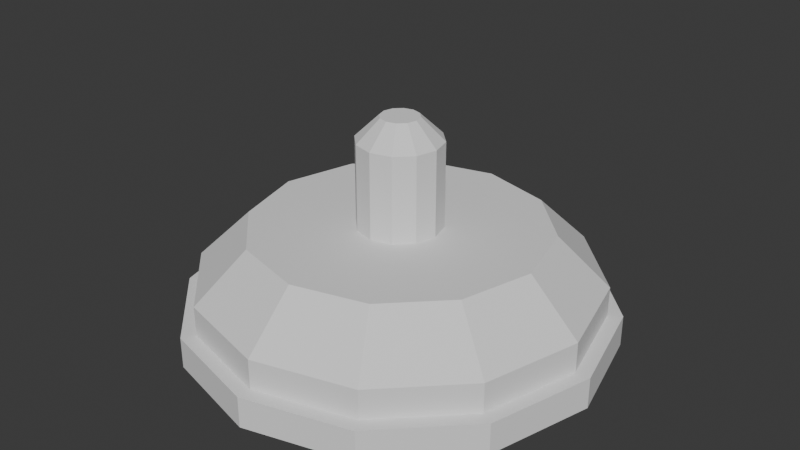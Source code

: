 # Source: big_hanging_spotlight.blend  (saved by Blender 4.3.34; exported with 4.5.12 LTS)
import bpy
from mathutils import Matrix  # noqa: F401  (used for matrix-valued properties, if any)

bpy.ops.wm.read_factory_settings(use_empty=True)
scene = bpy.context.scene
scene.name = 'Scene'

# ---- collections
col_collection = bpy.data.collections.new('Collection'); scene.collection.children.link(col_collection)

# ---- world
world_world = bpy.data.worlds.new('World'); scene.world = world_world
world_world.use_nodes = True; world_world.node_tree.nodes.clear()
_N = world_world.node_tree.nodes; _L = world_world.node_tree.links
n0 = _N.new('ShaderNodeOutputWorld'); n0.name = 'World Output'; n0.location = (300, 300)
n1 = _N.new('ShaderNodeBackground'); n1.name = 'Background'; n1.location = (10, 300)
n1.inputs[0].default_value = (0.05088, 0.05088, 0.05088, 1.0)
_L.new(n1.outputs[0], n0.inputs[0])
n0.is_active_output = True
world_world.color = (0.05088, 0.05088, 0.05088)
world_world.sun_shadow_jitter_overblur = 0.0

# ---- meshes
me_cylinder_002 = bpy.data.meshes.new('Cylinder.002')
me_cylinder_002.from_pydata([(0.0, 0.2654, -0.05), (0.0, 0.2793, -0.005788), (0.1327, 0.2298, -0.05), (0.1396, 0.2419, -0.005788), (0.2298, 0.1327, -0.05), (0.2419, 0.1396, -0.005788), (0.2654, 0.0, -0.05), (0.2793, 0.0, -0.005788), (0.2298, -0.1327, -0.05), (0.2419, -0.1396, -0.005788), (0.1327, -0.2298, -0.05), (0.1396, -0.2419, -0.005788), (0.0, -0.2654, -0.05), (0.0, -0.2793, -0.005788), (-0.1327, -0.2298, -0.05), (-0.1396, -0.2419, -0.005788), (-0.2298, -0.1327, -0.05), (-0.2419, -0.1396, -0.005788), (-0.2654, 0.0, -0.05), (-0.2793, 0.0, -0.005788), (-0.2298, 0.1327, -0.05), (-0.2419, 0.1396, -0.005788), (-0.1327, 0.2298, -0.05), (-0.1396, 0.2419, -0.005788), (0.15, 0.2598, -0.005788), (0.0, 0.3, -0.005788), (0.2598, 0.15, -0.005788), (0.3, 0.0, -0.005788), (0.2598, -0.15, -0.005788), (0.15, -0.2598, -0.005788), (0.0, -0.3, -0.005788), (-0.15, -0.2598, -0.005788), (-0.2598, -0.15, -0.005788), (-0.3, 0.0, -0.005788), (-0.2598, 0.15, -0.005788), (-0.15, 0.2598, -0.005788), (0.02961, 0.05128, 0.1063), (0.1396, 0.2419, 0.03648), (0.0, 0.2793, 0.03648), (1.653e-09, 0.05921, 0.1063), (0.05128, 0.02961, 0.1063), (0.2419, 0.1396, 0.03648), (0.05921, -2.401e-09, 0.1063), (0.2793, 0.0, 0.03648), (0.05128, -0.02961, 0.1063), (0.2419, -0.1396, 0.03648), (0.02961, -0.05128, 0.1063), (0.1396, -0.2419, 0.03648), (-3.15e-09, -0.05921, 0.1063), (0.0, -0.2793, 0.03648), (-0.02961, -0.05128, 0.1063), (-0.1396, -0.2419, 0.03648), (-0.05128, -0.02961, 0.1063), (-0.2419, -0.1396, 0.03648), (-0.05921, 2.401e-09, 0.1063), (-0.2793, 0.0, 0.03648), (-0.05128, 0.02961, 0.1063), (-0.2419, 0.1396, 0.03648), (-0.02961, 0.05128, 0.1063), (-0.1396, 0.2419, 0.03648), (0.0, 0.3, -0.05), (0.15, 0.2598, -0.05), (0.2598, 0.15, -0.05), (0.3, 0.0, -0.05), (0.2598, -0.15, -0.05), (0.15, -0.2598, -0.05), (0.0, -0.3, -0.05), (-0.15, -0.2598, -0.05), (-0.2598, -0.15, -0.05), (-0.3, 0.0, -0.05), (-0.2598, 0.15, -0.05), (-0.15, 0.2598, -0.05), (1.836e-10, 0.2654, -0.008342), (0.1327, 0.2298, -0.008342), (0.2298, 0.1327, -0.008342), (0.2654, 0.0, -0.008342), (0.2298, -0.1327, -0.008342), (0.1327, -0.2298, -0.008342), (1.836e-10, -0.2654, -0.008342), (-0.1327, -0.2298, -0.008342), (-0.2298, -0.1327, -0.008342), (-0.2654, 0.0, -0.008342), (-0.2298, 0.1327, -0.008342), (-0.1327, 0.2298, -0.008342), (1.863e-09, 0.207, 0.1063), (0.1035, 0.1793, 0.1063), (0.1793, 0.1035, 0.1063), (0.207, -1.863e-09, 0.1063), (0.1793, -0.1035, 0.1063), (0.1035, -0.1793, 0.1063), (-1.863e-09, -0.207, 0.1063), (-0.1035, -0.1793, 0.1063), (-0.1793, -0.1035, 0.1063), (-0.207, 1.863e-09, 0.1063), (-0.1793, 0.1035, 0.1063), (-0.1035, 0.1793, 0.1063), (-0.1327, 0.2298, -0.008342), (-0.2298, 0.1327, -0.008342), (-0.2654, 0.0, -0.008342), (-0.2298, -0.1327, -0.008342), (-0.1327, -0.2298, -0.008342), (1.836e-10, -0.2654, -0.008342), (0.1327, -0.2298, -0.008342), (0.2298, -0.1327, -0.008342), (0.2654, 0.0, -0.008342), (0.2298, 0.1327, -0.008342), (0.1327, 0.2298, -0.008342), (1.836e-10, 0.2654, -0.008342), (-9.08e-09, 0.05921, 0.2275), (-1.956e-08, 0.02685, 0.2588), (0.01342, 0.02325, 0.2588), (0.02961, 0.05128, 0.2275), (0.02325, 0.01342, 0.2588), (0.05128, 0.02961, 0.2275), (0.02685, 6.519e-09, 0.2588), (0.05921, -2.401e-09, 0.2275), (0.02325, -0.01342, 0.2588), (0.05128, -0.02961, 0.2275), (0.01342, -0.02325, 0.2588), (0.02961, -0.05128, 0.2275), (-1.024e-08, -0.02685, 0.2588), (-1.388e-08, -0.05921, 0.2275), (-0.01342, -0.02325, 0.2588), (-0.02961, -0.05128, 0.2275), (-0.02325, -0.01342, 0.2588), (-0.05128, -0.02961, 0.2275), (-0.02685, -6.519e-09, 0.2588), (-0.05921, 2.401e-09, 0.2275), (-0.02325, 0.01342, 0.2588), (-0.05128, 0.02961, 0.2275), (-0.01342, 0.02325, 0.2588), (-0.02961, 0.05128, 0.2275)], [], [(60, 25, 24, 61), (61, 24, 26, 62), (62, 26, 27, 63), (63, 27, 28, 64), (64, 28, 29, 65), (65, 29, 30, 66), (66, 30, 31, 67), (67, 31, 32, 68), (68, 32, 33, 69), (69, 33, 34, 70), (19, 17, 53, 55), (70, 34, 35, 71), (71, 35, 25, 60), (4, 6, 75, 74), (1, 3, 24, 25), (3, 5, 26, 24), (5, 7, 27, 26), (7, 9, 28, 27), (9, 11, 29, 28), (11, 13, 30, 29), (13, 15, 31, 30), (15, 17, 32, 31), (17, 19, 33, 32), (19, 21, 34, 33), (21, 23, 35, 34), (23, 1, 25, 35), (5, 3, 37, 41), (13, 11, 47, 49), (7, 5, 41, 43), (1, 23, 59, 38), (21, 19, 55, 57), (15, 13, 49, 51), (9, 7, 43, 45), (23, 21, 57, 59), (17, 15, 51, 53), (11, 9, 45, 47), (44, 42, 115, 117), (37, 38, 84, 85), (41, 37, 85, 86), (43, 41, 86, 87), (45, 43, 87, 88), (47, 45, 88, 89), (49, 47, 89, 90), (51, 49, 90, 91), (53, 51, 91, 92), (55, 53, 92, 93), (57, 55, 93, 94), (59, 57, 94, 95), (38, 59, 95, 84), (3, 1, 38, 37), (2, 0, 60, 61), (4, 2, 61, 62), (6, 4, 62, 63), (8, 6, 63, 64), (10, 8, 64, 65), (12, 10, 65, 66), (14, 12, 66, 67), (16, 14, 67, 68), (18, 16, 68, 69), (20, 18, 69, 70), (22, 20, 70, 71), (0, 22, 71, 60), (72, 73, 74, 75, 76, 77, 78, 79, 80, 81, 82, 83), (18, 20, 82, 81), (12, 14, 79, 78), (6, 8, 76, 75), (20, 22, 83, 82), (0, 2, 73, 72), (14, 16, 80, 79), (8, 10, 77, 76), (22, 0, 72, 83), (2, 4, 74, 73), (16, 18, 81, 80), (10, 12, 78, 77), (39, 36, 85, 84), (36, 40, 86, 85), (40, 42, 87, 86), (42, 44, 88, 87), (44, 46, 89, 88), (46, 48, 90, 89), (48, 50, 91, 90), (50, 52, 92, 91), (52, 54, 93, 92), (54, 56, 94, 93), (56, 58, 95, 94), (58, 39, 84, 95), (39, 58, 131, 108), (58, 56, 129, 131), (52, 50, 123, 125), (46, 44, 117, 119), (107, 106, 105, 104, 103, 102, 101, 100, 99, 98, 97, 96), (110, 109, 130, 128, 126, 124, 122, 120, 118, 116, 114, 112), (54, 52, 125, 127), (48, 46, 119, 121), (40, 36, 111, 113), (42, 40, 113, 115), (56, 54, 127, 129), (50, 48, 121, 123), (109, 110, 111, 108), (110, 112, 113, 111), (112, 114, 115, 113), (114, 116, 117, 115), (116, 118, 119, 117), (118, 120, 121, 119), (120, 122, 123, 121), (122, 124, 125, 123), (124, 126, 127, 125), (126, 128, 129, 127), (128, 130, 131, 129), (130, 109, 108, 131), (36, 39, 108, 111)])
_uv = me_cylinder_002.uv_layers.new(name='UVMap')
_uv.uv.foreach_set('vector', [1.0, 0.5, 1.0, 1.0, 0.9167, 1.0, 0.9167, 0.5, 0.9167, 0.5, 0.9167, 1.0, 0.8333, 1.0, 0.8333, 0.5, 0.8333, 0.5, 0.8333, 1.0, 0.75, 1.0, 0.75, 0.5, 0.75, 0.5, 0.75, 1.0, 0.6667, 1.0, 0.6667, 0.5, 0.6667, 0.5, 0.6667, 1.0, 0.5833, 1.0, 0.5833, 0.5, 0.5833, 0.5, 0.5833, 1.0, 0.5, 1.0, 0.5, 0.5, 0.5, 0.5, 0.5, 1.0, 0.4167, 1.0, 0.4167, 0.5, 0.4167, 0.5, 0.4167, 1.0, 0.3333, 1.0, 0.3333, 0.5, 0.3333, 0.5, 0.3333, 1.0, 0.25, 1.0, 0.25, 0.5, 0.25, 0.5, 0.25, 1.0, 0.1667, 1.0, 0.1667, 0.5, 0.02657, 0.25, 0.05651, 0.1383, 0.05651, 0.1383, 0.02657, 0.25, 0.1667, 0.5, 0.1667, 1.0, 0.08333, 1.0, 0.08333, 0.5, 0.08333, 0.5, 0.08333, 1.0, 7.451e-08, 1.0, 7.451e-08, 0.5, 0.9339, 0.3562, 0.9623, 0.25, 0.9623, 0.25, 0.9339, 0.3562, 0.25, 0.4734, 0.3617, 0.4435, 0.37, 0.4578, 0.25, 0.49, 0.3617, 0.4435, 0.4435, 0.3617, 0.4578, 0.37, 0.37, 0.4578, 0.4435, 0.3617, 0.4734, 0.25, 0.49, 0.25, 0.4578, 0.37, 0.4734, 0.25, 0.4435, 0.1383, 0.4578, 0.13, 0.49, 0.25, 0.4435, 0.1383, 0.3617, 0.05651, 0.37, 0.04215, 0.4578, 0.13, 0.3617, 0.05651, 0.25, 0.02657, 0.25, 0.01, 0.37, 0.04215, 0.25, 0.02657, 0.1383, 0.05651, 0.13, 0.04215, 0.25, 0.01, 0.1383, 0.05651, 0.05651, 0.1383, 0.04215, 0.13, 0.13, 0.04215, 0.05651, 0.1383, 0.02657, 0.25, 0.01, 0.25, 0.04215, 0.13, 0.02657, 0.25, 0.05651, 0.3617, 0.04215, 0.37, 0.01, 0.25, 0.05651, 0.3617, 0.1383, 0.4435, 0.13, 0.4578, 0.04215, 0.37, 0.1383, 0.4435, 0.25, 0.4734, 0.25, 0.49, 0.13, 0.4578, 0.4435, 0.3617, 0.3617, 0.4435, 0.3617, 0.4435, 0.4435, 0.3617, 0.25, 0.02657, 0.3617, 0.05651, 0.3617, 0.05651, 0.25, 0.02657, 0.4734, 0.25, 0.4435, 0.3617, 0.4435, 0.3617, 0.4734, 0.25, 0.25, 0.4734, 0.1383, 0.4435, 0.1383, 0.4435, 0.25, 0.4734, 0.05651, 0.3617, 0.02657, 0.25, 0.02657, 0.25, 0.05651, 0.3617, 0.1383, 0.05651, 0.25, 0.02657, 0.25, 0.02657, 0.1383, 0.05651, 0.4435, 0.1383, 0.4734, 0.25, 0.4734, 0.25, 0.4435, 0.1383, 0.1383, 0.4435, 0.05651, 0.3617, 0.05651, 0.3617, 0.1383, 0.4435, 0.05651, 0.1383, 0.1383, 0.05651, 0.1383, 0.05651, 0.05651, 0.1383, 0.3617, 0.05651, 0.4435, 0.1383, 0.4435, 0.1383, 0.3617, 0.05651, 0.3126, 0.2139, 0.3223, 0.25, 0.3223, 0.25, 0.3126, 0.2139, 0.3617, 0.4435, 0.25, 0.4734, 0.25, 0.4156, 0.3328, 0.3934, 0.4435, 0.3617, 0.3617, 0.4435, 0.3328, 0.3934, 0.3934, 0.3328, 0.4734, 0.25, 0.4435, 0.3617, 0.3934, 0.3328, 0.4156, 0.25, 0.4435, 0.1383, 0.4734, 0.25, 0.4156, 0.25, 0.3934, 0.1672, 0.3617, 0.05651, 0.4435, 0.1383, 0.3934, 0.1672, 0.3328, 0.1066, 0.25, 0.02657, 0.3617, 0.05651, 0.3328, 0.1066, 0.25, 0.08441, 0.1383, 0.05651, 0.25, 0.02657, 0.25, 0.08441, 0.1672, 0.1066, 0.05651, 0.1383, 0.1383, 0.05651, 0.1672, 0.1066, 0.1066, 0.1672, 0.02657, 0.25, 0.05651, 0.1383, 0.1066, 0.1672, 0.08441, 0.25, 0.05651, 0.3617, 0.02657, 0.25, 0.08441, 0.25, 0.1066, 0.3328, 0.1383, 0.4435, 0.05651, 0.3617, 0.1066, 0.3328, 0.1672, 0.3934, 0.25, 0.4734, 0.1383, 0.4435, 0.1672, 0.3934, 0.25, 0.4156, 0.3617, 0.4435, 0.25, 0.4734, 0.25, 0.4734, 0.3617, 0.4435, 0.8562, 0.4339, 0.75, 0.4623, 0.75, 0.49, 0.87, 0.4578, 0.9339, 0.3562, 0.8562, 0.4339, 0.87, 0.4578, 0.9578, 0.37, 0.9623, 0.25, 0.9339, 0.3562, 0.9578, 0.37, 0.99, 0.25, 0.9339, 0.1438, 0.9623, 0.25, 0.99, 0.25, 0.9578, 0.13, 0.8562, 0.06612, 0.9339, 0.1438, 0.9578, 0.13, 0.87, 0.04215, 0.75, 0.03767, 0.8562, 0.06612, 0.87, 0.04215, 0.75, 0.01, 0.6438, 0.06612, 0.75, 0.03767, 0.75, 0.01, 0.63, 0.04215, 0.5661, 0.1438, 0.6438, 0.06612, 0.63, 0.04215, 0.5422, 0.13, 0.5377, 0.25, 0.5661, 0.1438, 0.5422, 0.13, 0.51, 0.25, 0.5661, 0.3562, 0.5377, 0.25, 0.51, 0.25, 0.5422, 0.37, 0.6438, 0.4339, 0.5661, 0.3562, 0.5422, 0.37, 0.63, 0.4578, 0.75, 0.4623, 0.6438, 0.4339, 0.63, 0.4578, 0.75, 0.49, 0.75, 0.4623, 0.8562, 0.4339, 0.9339, 0.3562, 0.9623, 0.25, 0.9339, 0.1438, 0.8562, 0.06612, 0.75, 0.03767, 0.6438, 0.06612, 0.5661, 0.1438, 0.5377, 0.25, 0.5661, 0.3562, 0.6438, 0.4339, 0.5377, 0.25, 0.5661, 0.3562, 0.5661, 0.3562, 0.5377, 0.25, 0.75, 0.03767, 0.6438, 0.06612, 0.6438, 0.06612, 0.75, 0.03767, 0.9623, 0.25, 0.9339, 0.1438, 0.9339, 0.1438, 0.9623, 0.25, 0.5661, 0.3562, 0.6438, 0.4339, 0.6438, 0.4339, 0.5661, 0.3562, 0.75, 0.4623, 0.8562, 0.4339, 0.8562, 0.4339, 0.75, 0.4623, 0.6438, 0.06612, 0.5661, 0.1438, 0.5661, 0.1438, 0.6438, 0.06612, 0.9339, 0.1438, 0.8562, 0.06612, 0.8562, 0.06612, 0.9339, 0.1438, 0.6438, 0.4339, 0.75, 0.4623, 0.75, 0.4623, 0.6438, 0.4339, 0.8562, 0.4339, 0.9339, 0.3562, 0.9339, 0.3562, 0.8562, 0.4339, 0.5661, 0.1438, 0.5377, 0.25, 0.5377, 0.25, 0.5661, 0.1438, 0.8562, 0.06612, 0.75, 0.03767, 0.75, 0.03767, 0.8562, 0.06612, 0.25, 0.3223, 0.2861, 0.3126, 0.3328, 0.3934, 0.25, 0.4156, 0.2861, 0.3126, 0.3126, 0.2861, 0.3934, 0.3328, 0.3328, 0.3934, 0.3126, 0.2861, 0.3223, 0.25, 0.4156, 0.25, 0.3934, 0.3328, 0.3223, 0.25, 0.3126, 0.2139, 0.3934, 0.1672, 0.4156, 0.25, 0.3126, 0.2139, 0.2861, 0.1874, 0.3328, 0.1066, 0.3934, 0.1672, 0.2861, 0.1874, 0.25, 0.1777, 0.25, 0.08441, 0.3328, 0.1066, 0.25, 0.1777, 0.2139, 0.1874, 0.1672, 0.1066, 0.25, 0.08441, 0.2139, 0.1874, 0.1874, 0.2139, 0.1066, 0.1672, 0.1672, 0.1066, 0.1874, 0.2139, 0.1777, 0.25, 0.08441, 0.25, 0.1066, 0.1672, 0.1777, 0.25, 0.1874, 0.2861, 0.1066, 0.3328, 0.08441, 0.25, 0.1874, 0.2861, 0.2139, 0.3126, 0.1672, 0.3934, 0.1066, 0.3328, 0.2139, 0.3126, 0.25, 0.3223, 0.25, 0.4156, 0.1672, 0.3934, 0.25, 0.3223, 0.2139, 0.3126, 0.2139, 0.3126, 0.25, 0.3223, 0.2139, 0.3126, 0.1874, 0.2861, 0.1874, 0.2861, 0.2139, 0.3126, 0.1874, 0.2139, 0.2139, 0.1874, 0.2139, 0.1874, 0.1874, 0.2139, 0.2861, 0.1874, 0.3126, 0.2139, 0.3126, 0.2139, 0.2861, 0.1874, 0.75, 0.4623, 0.8562, 0.4339, 0.9339, 0.3562, 0.9623, 0.25, 0.9339, 0.1438, 0.8562, 0.06612, 0.75, 0.03767, 0.6438, 0.06612, 0.5661, 0.1438, 0.5377, 0.25, 0.5661, 0.3562, 0.6438, 0.4339, 0.2664, 0.2784, 0.25, 0.2828, 0.2336, 0.2784, 0.2216, 0.2664, 0.2172, 0.25, 0.2216, 0.2336, 0.2336, 0.2216, 0.25, 0.2172, 0.2664, 0.2216, 0.2784, 0.2336, 0.2828, 0.25, 0.2784, 0.2664, 0.1777, 0.25, 0.1874, 0.2139, 0.1874, 0.2139, 0.1777, 0.25, 0.25, 0.1777, 0.2861, 0.1874, 0.2861, 0.1874, 0.25, 0.1777, 0.3126, 0.2861, 0.2861, 0.3126, 0.2861, 0.3126, 0.3126, 0.2861, 0.3223, 0.25, 0.3126, 0.2861, 0.3126, 0.2861, 0.3223, 0.25, 0.1874, 0.2861, 0.1777, 0.25, 0.1777, 0.25, 0.1874, 0.2861, 0.2139, 0.1874, 0.25, 0.1777, 0.25, 0.1777, 0.2139, 0.1874, 0.25, 0.2828, 0.2664, 0.2784, 0.2861, 0.3126, 0.25, 0.3223, 0.2664, 0.2784, 0.2784, 0.2664, 0.3126, 0.2861, 0.2861, 0.3126, 0.2784, 0.2664, 0.2828, 0.25, 0.3223, 0.25, 0.3126, 0.2861, 0.2828, 0.25, 0.2784, 0.2336, 0.3126, 0.2139, 0.3223, 0.25, 0.2784, 0.2336, 0.2664, 0.2216, 0.2861, 0.1874, 0.3126, 0.2139, 0.2664, 0.2216, 0.25, 0.2172, 0.25, 0.1777, 0.2861, 0.1874, 0.25, 0.2172, 0.2336, 0.2216, 0.2139, 0.1874, 0.25, 0.1777, 0.2336, 0.2216, 0.2216, 0.2336, 0.1874, 0.2139, 0.2139, 0.1874, 0.2216, 0.2336, 0.2172, 0.25, 0.1777, 0.25, 0.1874, 0.2139, 0.2172, 0.25, 0.2216, 0.2664, 0.1874, 0.2861, 0.1777, 0.25, 0.2216, 0.2664, 0.2336, 0.2784, 0.2139, 0.3126, 0.1874, 0.2861, 0.2336, 0.2784, 0.25, 0.2828, 0.25, 0.3223, 0.2139, 0.3126, 0.2861, 0.3126, 0.25, 0.3223, 0.25, 0.3223, 0.2861, 0.3126])
me_cylinder_002.update()
me_cylinder_003 = bpy.data.meshes.new('Cylinder.003')
me_cylinder_003.from_pydata([(0.0, 0.266, -0.01), (0.0, 0.266, 0.01), (0.133, 0.2304, -0.01), (0.133, 0.2304, 0.01), (0.2304, 0.133, -0.01), (0.2304, 0.133, 0.01), (0.266, 0.0, -0.01), (0.266, 0.0, 0.01), (0.2304, -0.133, -0.01), (0.2304, -0.133, 0.01), (0.133, -0.2304, -0.01), (0.133, -0.2304, 0.01), (0.0, -0.266, -0.01), (0.0, -0.266, 0.01), (-0.133, -0.2304, -0.01), (-0.133, -0.2304, 0.01), (-0.2304, -0.133, -0.01), (-0.2304, -0.133, 0.01), (-0.266, 0.0, -0.01), (-0.266, 0.0, 0.01), (-0.2304, 0.133, -0.01), (-0.2304, 0.133, 0.01), (-0.133, 0.2304, -0.01), (-0.133, 0.2304, 0.01)], [], [(0, 1, 3, 2), (2, 3, 5, 4), (4, 5, 7, 6), (6, 7, 9, 8), (8, 9, 11, 10), (10, 11, 13, 12), (12, 13, 15, 14), (14, 15, 17, 16), (16, 17, 19, 18), (18, 19, 21, 20), (3, 1, 23, 21, 19, 17, 15, 13, 11, 9, 7, 5), (20, 21, 23, 22), (22, 23, 1, 0), (0, 2, 4, 6, 8, 10, 12, 14, 16, 18, 20, 22)])
_uv = me_cylinder_003.uv_layers.new(name='UVMap')
_uv.uv.foreach_set('vector', [1.0, 0.5, 1.0, 1.0, 0.9167, 1.0, 0.9167, 0.5, 0.9167, 0.5, 0.9167, 1.0, 0.8333, 1.0, 0.8333, 0.5, 0.8333, 0.5, 0.8333, 1.0, 0.75, 1.0, 0.75, 0.5, 0.75, 0.5, 0.75, 1.0, 0.6667, 1.0, 0.6667, 0.5, 0.6667, 0.5, 0.6667, 1.0, 0.5833, 1.0, 0.5833, 0.5, 0.5833, 0.5, 0.5833, 1.0, 0.5, 1.0, 0.5, 0.5, 0.5, 0.5, 0.5, 1.0, 0.4167, 1.0, 0.4167, 0.5, 0.4167, 0.5, 0.4167, 1.0, 0.3333, 1.0, 0.3333, 0.5, 0.3333, 0.5, 0.3333, 1.0, 0.25, 1.0, 0.25, 0.5, 0.25, 0.5, 0.25, 1.0, 0.1667, 1.0, 0.1667, 0.5, 0.37, 0.4578, 0.25, 0.49, 0.13, 0.4578, 0.04215, 0.37, 0.01, 0.25, 0.04215, 0.13, 0.13, 0.04215, 0.25, 0.01, 0.37, 0.04215, 0.4578, 0.13, 0.49, 0.25, 0.4578, 0.37, 0.1667, 0.5, 0.1667, 1.0, 0.08333, 1.0, 0.08333, 0.5, 0.08333, 0.5, 0.08333, 1.0, 7.451e-08, 1.0, 7.451e-08, 0.5, 0.75, 0.49, 0.87, 0.4578, 0.9578, 0.37, 0.99, 0.25, 0.9578, 0.13, 0.87, 0.04215, 0.75, 0.01, 0.63, 0.04215, 0.5422, 0.13, 0.51, 0.25, 0.5422, 0.37, 0.63, 0.4578])
me_cylinder_003.update()

# ---- objects
ob_case = bpy.data.objects.new('Case', me_cylinder_002)
ob_light = bpy.data.objects.new('Light', me_cylinder_003)

# ---- transforms, parenting, visibility, modifiers, constraints
ob_case.location = (0.0, 0.0, 0.0)
ob_light.location = (0.0, 0.0, 0.0)

# ---- collection membership
col_collection.objects.link(ob_case)
col_collection.objects.link(ob_light)

# ---- scene / render settings (as saved in the file)
scene.frame_start = 1; scene.frame_end = 250; scene.frame_set(1)
scene.render.engine = 'BLENDER_EEVEE_NEXT'
bpy.context.view_layer.update()

# ---- added for rendering (the .blend has no active camera and no usable light): camera, sun
cam_auto = bpy.data.cameras.new('AutoCamera')
cam_auto.lens = 50.0
cam_auto.sensor_width = 36.0
cam_auto.clip_end = 1000.0
ob_auto_camera = bpy.data.objects.new('AutoCamera', cam_auto)
scene.collection.objects.link(ob_auto_camera)
ob_auto_camera.location = (0.835442, -1.00253, 0.772738)
ob_auto_camera.rotation_euler = (1.09748, -7.21219e-08, 0.694738)
scene.camera = ob_auto_camera
light_auto_sun = bpy.data.lights.new('AutoSun', 'SUN')
light_auto_sun.energy = 3.0
light_auto_sun.angle = 0.0523599
ob_auto_sun = bpy.data.objects.new('AutoSun', light_auto_sun)
scene.collection.objects.link(ob_auto_sun)
ob_auto_sun.rotation_euler = (0.872665, 0.174533, 0.523599)
bpy.context.view_layer.update()
